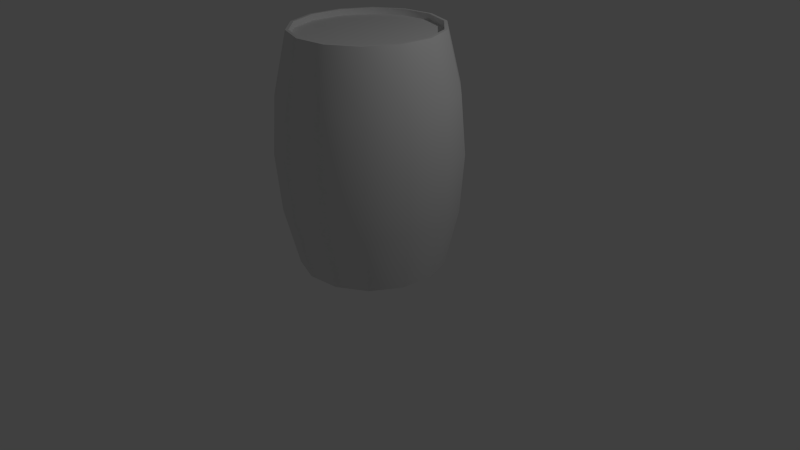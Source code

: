 # Source: wood_barrel_0.blend  (saved by Blender 2.74.0; exported with 4.5.12 LTS)
import bpy
from mathutils import Matrix  # noqa: F401  (used for matrix-valued properties, if any)

bpy.ops.wm.read_factory_settings(use_empty=True)
scene = bpy.context.scene
scene.name = 'Scene'

# ---- collections
col_collection_1 = bpy.data.collections.new('Collection 1'); scene.collection.children.link(col_collection_1)

# ---- materials (node trees are filled in below, after node groups)
mat_material_001 = bpy.data.materials.new('Material.001')
mat_material_001.alpha_threshold = 0.0
mat_material_001.use_transparent_shadow = False
mat_material_001.roughness = 0.5

# ---- material node trees

# ---- world
world_world = bpy.data.worlds.new('World'); scene.world = world_world
world_world.color = (0.05088, 0.05088, 0.05088)
world_world.use_sun_shadow = False
world_world.sun_shadow_jitter_overblur = 0.0
world_world.cycles.sampling_method = 'MANUAL'
world_world.cycles.sample_map_resolution = 256

# ---- cameras
cam_camera = bpy.data.cameras.new('Camera')
cam_camera.clip_end = 100.0
cam_camera.lens = 35.0
cam_camera.sensor_width = 32.0
cam_camera.sensor_height = 18.0
cam_camera.ortho_scale = 7.314
cam_camera.dof.focus_distance = 0.0
cam_camera.dof.aperture_fstop = 128.0

# ---- lights
light_lamp = bpy.data.lights.new('Lamp', 'POINT')
light_lamp.transmission_factor = 0.0
light_lamp.cutoff_distance = 30.0
light_lamp.energy = 100.0
light_lamp.shadow_buffer_clip_start = 1.001
light_lamp.shadow_soft_size = 0.1
light_lamp.shadow_maximum_resolution = 0.006
light_lamp.use_absolute_resolution = True
light_lamp.cycles.use_multiple_importance_sampling = False

# ---- meshes
me_wood_barrel_big = bpy.data.meshes.new('wood_barrel_big')
me_wood_barrel_big.from_pydata([(0.1056, 0.07536, -0.8887), (-0.1056, 0.07536, 0.8887), (-0.4807, 0.07536, 0.7549), (-0.2904, 0.07536, -0.8465), (0.3029, 0.0009848, 0.8827), (0.3586, 0.7391, 1.045), (-0.1304, 0.7391, 1.097), (-0.1101, 0.0009848, 0.9267), (0.6559, 0.0009848, 0.6639), (0.7765, 0.7391, 0.786), (0.8789, 0.0009848, 0.3136), (1.041, 0.7391, 0.3712), (0.928, 0.0009848, -0.09883), (1.099, 0.7391, -0.117), (0.7932, 0.0009848, -0.4917), (0.939, 0.7391, -0.5821), (0.5013, 0.0009848, -0.7871), (0.5935, 0.7391, -0.9319), (0.1101, 0.0009848, -0.9267), (0.1304, 0.7391, -1.097), (-0.3029, 0.0009848, -0.8827), (-0.3586, 0.7391, -1.045), (-0.6559, 0.0009848, -0.6639), (-0.7765, 0.7391, -0.786), (-0.879, 0.0009848, -0.3135), (-1.041, 0.7391, -0.3712), (-0.928, 0.0009848, 0.09887), (-1.099, 0.7391, 0.117), (-0.7932, 0.0009848, 0.4917), (-0.9391, 0.7391, 0.5821), (-0.5013, 0.0009848, 0.7872), (-0.5935, 0.7391, 0.9319), (0.3771, 1.477, 1.099), (-0.1371, 1.477, 1.154), (0.8167, 1.477, 0.8267), (1.094, 1.477, 0.3905), (1.155, 1.477, -0.1231), (0.9877, 1.477, -0.6122), (0.6242, 1.477, -0.9801), (0.1371, 1.477, -1.154), (-0.3771, 1.477, -1.099), (-0.8167, 1.477, -0.8267), (-1.094, 1.477, -0.3904), (-1.156, 1.477, 0.1231), (-0.9877, 1.477, 0.6123), (-0.6242, 1.477, 0.9802), (0.3586, 2.215, 1.045), (-0.1304, 2.215, 1.097), (0.7765, 2.215, 0.786), (1.041, 2.215, 0.3712), (1.099, 2.215, -0.117), (0.939, 2.215, -0.5821), (0.5935, 2.215, -0.9319), (0.1304, 2.215, -1.097), (-0.3586, 2.215, -1.045), (-0.7765, 2.215, -0.786), (-1.041, 2.215, -0.3712), (-1.099, 2.215, 0.117), (-0.9391, 2.215, 0.5821), (-0.5935, 2.215, 0.9319), (0.3029, 2.953, 0.8827), (-0.1101, 2.953, 0.9267), (0.6559, 2.953, 0.6639), (0.8789, 2.953, 0.3136), (0.928, 2.953, -0.09883), (0.7932, 2.953, -0.4917), (0.5013, 2.953, -0.7871), (0.1101, 2.953, -0.9267), (-0.3029, 2.953, -0.8827), (-0.6559, 2.953, -0.6639), (-0.879, 2.953, -0.3135), (-0.928, 2.953, 0.09887), (-0.7932, 2.953, 0.4917), (-0.5013, 2.953, 0.7872), (-0.629, 2.875, -0.6366), (-0.7606, 2.875, 0.4715), (-0.4807, 2.875, 0.7549), (-0.2904, 2.875, -0.8465), (0.8429, 0.07536, 0.3007), (0.6289, 0.07536, 0.6367), (0.7606, 0.07536, -0.4715), (0.8899, 0.07536, -0.09478), (0.8899, 2.875, -0.09478), (0.7606, 2.875, -0.4715), (0.6289, 2.875, 0.6367), (0.8429, 2.875, 0.3007), (0.2904, 0.07536, 0.8465), (0.4807, 0.07536, -0.7548), (0.4807, 2.875, -0.7548), (0.2904, 2.875, 0.8465), (0.1056, 2.875, -0.8887), (-0.1056, 2.875, 0.8887), (-0.629, 0.07536, -0.6366), (-0.7606, 0.07536, 0.4715), (-0.8899, 2.875, 0.09481), (-0.8429, 2.875, -0.3007), (-0.8429, 0.07536, -0.3007), (-0.8899, 0.07536, 0.09481), (-0.1056, 0.0009848, 0.8887), (0.2904, 0.0009848, 0.8465), (-0.4807, 0.0009848, 0.7549), (-0.7606, 0.0009848, 0.4715), (-0.8899, 0.0009848, 0.09481), (-0.8429, 0.0009848, -0.3007), (-0.629, 0.0009848, -0.6366), (-0.2904, 0.0009848, -0.8465), (0.1056, 0.0009848, -0.8887), (0.4807, 0.0009848, -0.7548), (0.7606, 0.0009848, -0.4715), (0.8899, 0.0009848, -0.09478), (0.8429, 0.0009848, 0.3007), (0.6289, 0.0009848, 0.6367), (0.2904, 2.953, 0.8465), (-0.1056, 2.953, 0.8887), (0.6289, 2.953, 0.6367), (0.8429, 2.953, 0.3007), (0.8899, 2.953, -0.09478), (0.7606, 2.953, -0.4715), (0.4807, 2.953, -0.7548), (0.1056, 2.953, -0.8887), (-0.2904, 2.953, -0.8465), (-0.629, 2.953, -0.6366), (-0.8429, 2.953, -0.3007), (-0.8899, 2.953, 0.09481), (-0.7606, 2.953, 0.4715), (-0.4807, 2.953, 0.7549)], [], [(0, 1, 2, 3), (4, 5, 6, 7), (8, 9, 5, 4), (10, 11, 9, 8), (12, 13, 11, 10), (14, 15, 13, 12), (16, 17, 15, 14), (18, 19, 17, 16), (20, 21, 19, 18), (22, 23, 21, 20), (24, 25, 23, 22), (26, 27, 25, 24), (28, 29, 27, 26), (30, 31, 29, 28), (7, 6, 31, 30), (5, 32, 33, 6), (9, 34, 32, 5), (11, 35, 34, 9), (13, 36, 35, 11), (15, 37, 36, 13), (17, 38, 37, 15), (19, 39, 38, 17), (21, 40, 39, 19), (23, 41, 40, 21), (25, 42, 41, 23), (27, 43, 42, 25), (29, 44, 43, 27), (31, 45, 44, 29), (6, 33, 45, 31), (32, 46, 47, 33), (34, 48, 46, 32), (35, 49, 48, 34), (36, 50, 49, 35), (37, 51, 50, 36), (38, 52, 51, 37), (39, 53, 52, 38), (40, 54, 53, 39), (41, 55, 54, 40), (42, 56, 55, 41), (43, 57, 56, 42), (44, 58, 57, 43), (45, 59, 58, 44), (33, 47, 59, 45), (46, 60, 61, 47), (48, 62, 60, 46), (49, 63, 62, 48), (50, 64, 63, 49), (51, 65, 64, 50), (52, 66, 65, 51), (53, 67, 66, 52), (54, 68, 67, 53), (55, 69, 68, 54), (56, 70, 69, 55), (57, 71, 70, 56), (58, 72, 71, 57), (59, 73, 72, 58), (47, 61, 73, 59), (74, 75, 76, 77), (78, 79, 80, 81), (82, 83, 84, 85), (79, 86, 87, 80), (83, 88, 89, 84), (86, 1, 0, 87), (88, 90, 91, 89), (92, 3, 2, 93), (90, 77, 76, 91), (94, 75, 74, 95), (96, 92, 93, 97), (7, 98, 99, 4), (30, 100, 98, 7), (28, 101, 100, 30), (26, 102, 101, 28), (24, 103, 102, 26), (22, 104, 103, 24), (20, 105, 104, 22), (18, 106, 105, 20), (16, 107, 106, 18), (14, 108, 107, 16), (12, 109, 108, 14), (10, 110, 109, 12), (8, 111, 110, 10), (4, 99, 111, 8), (60, 112, 113, 61), (62, 114, 112, 60), (63, 115, 114, 62), (64, 116, 115, 63), (65, 117, 116, 64), (66, 118, 117, 65), (67, 119, 118, 66), (68, 120, 119, 67), (69, 121, 120, 68), (70, 122, 121, 69), (71, 123, 122, 70), (72, 124, 123, 71), (73, 125, 124, 72), (61, 113, 125, 73), (98, 1, 86, 99), (100, 2, 1, 98), (101, 93, 2, 100), (102, 97, 93, 101), (103, 96, 97, 102), (104, 92, 96, 103), (105, 3, 92, 104), (106, 0, 3, 105), (107, 87, 0, 106), (108, 80, 87, 107), (109, 81, 80, 108), (110, 78, 81, 109), (111, 79, 78, 110), (99, 86, 79, 111), (112, 89, 91, 113), (114, 84, 89, 112), (115, 85, 84, 114), (116, 82, 85, 115), (117, 83, 82, 116), (118, 88, 83, 117), (119, 90, 88, 118), (120, 77, 90, 119), (121, 74, 77, 120), (122, 95, 74, 121), (123, 94, 95, 122), (124, 75, 94, 123), (125, 76, 75, 124), (113, 91, 76, 125)])
me_wood_barrel_big.polygons.foreach_set('use_smooth', [True] * 124)
_k = set([(0, 3), (0, 87), (1, 2), (1, 86), (2, 93), (3, 92), (4, 7), (4, 8), (7, 30), (8, 10), (10, 12), (12, 14), (14, 16), (16, 18), (18, 20), (20, 22), (22, 24), (24, 26), (26, 28), (28, 30), (60, 61), (60, 62), (61, 73), (62, 63), (63, 64), (64, 65), (65, 66), (66, 67), (67, 68), (68, 69), (69, 70), (70, 71), (71, 72), (72, 73), (74, 77), (74, 95), (75, 76), (75, 94), (76, 91), (77, 90), (78, 79), (78, 81), (79, 86), (80, 81), (80, 87), (82, 83), (82, 85), (83, 88), (84, 85), (84, 89), (88, 90), (89, 91), (92, 96), (93, 97), (94, 95), (96, 97), (98, 99), (98, 100), (99, 111), (100, 101), (101, 102), (102, 103), (103, 104), (104, 105), (105, 106), (106, 107), (107, 108), (108, 109), (109, 110), (110, 111), (112, 113), (112, 114), (113, 125), (114, 115), (115, 116), (116, 117), (117, 118), (118, 119), (119, 120), (120, 121), (121, 122), (122, 123), (123, 124), (124, 125)])
me_wood_barrel_big.attributes.new('sharp_edge', 'BOOLEAN', 'EDGE').data.foreach_set('value', [ (min(e.vertices), max(e.vertices)) in _k for e in me_wood_barrel_big.edges])
_uv = me_wood_barrel_big.uv_layers.new(name='UVMap')
_uv.uv.foreach_set('vector', [0.9693, 0.7495, 0.5124, 0.7495, 0.535, 0.8487, 0.9467, 0.8487, 0.9967, 0.0018, 0.9967, 0.1297, 0.9242, 0.1297, 0.9242, 0.0018, 0.0751, 0.0018, 0.0751, 0.1297, 0.0038, 0.1297, 0.0038, 0.0018, 0.1449, 0.0018, 0.1449, 0.1297, 0.0751, 0.1297, 0.0751, 0.0018, 0.2141, 0.0018, 0.2141, 0.1297, 0.1449, 0.1297, 0.1449, 0.0018, 0.2839, 0.0018, 0.2839, 0.1297, 0.2141, 0.1297, 0.2141, 0.0018, 0.3552, 0.0018, 0.3552, 0.1297, 0.2839, 0.1297, 0.2839, 0.0018, 0.4277, 0.0018, 0.4277, 0.1297, 0.3552, 0.1297, 0.3552, 0.0018, 0.5002, 0.0018, 0.5002, 0.1297, 0.4277, 0.1297, 0.4277, 0.0018, 0.5715, 0.0018, 0.5715, 0.1297, 0.5002, 0.1297, 0.5002, 0.0018, 0.6414, 0.0018, 0.6414, 0.1297, 0.5715, 0.1297, 0.5715, 0.0018, 0.7106, 0.0018, 0.7106, 0.1297, 0.6414, 0.1297, 0.6414, 0.0018, 0.7804, 0.0018, 0.7804, 0.1297, 0.7106, 0.1297, 0.7106, 0.0018, 0.8517, 0.0018, 0.8517, 0.1297, 0.7804, 0.1297, 0.7804, 0.0018, 0.9242, 0.0018, 0.9242, 0.1297, 0.8517, 0.1297, 0.8517, 0.0018, 0.9967, 0.1297, 0.9967, 0.2577, 0.9242, 0.2577, 0.9242, 0.1297, 0.0751, 0.1297, 0.0751, 0.2577, 0.0038, 0.2577, 0.0038, 0.1297, 0.1449, 0.1297, 0.1449, 0.2577, 0.0751, 0.2577, 0.0751, 0.1297, 0.2141, 0.1297, 0.2141, 0.2577, 0.1449, 0.2577, 0.1449, 0.1297, 0.2839, 0.1297, 0.2839, 0.2577, 0.2141, 0.2577, 0.2141, 0.1297, 0.3552, 0.1297, 0.3552, 0.2577, 0.2839, 0.2577, 0.2839, 0.1297, 0.4277, 0.1297, 0.4277, 0.2577, 0.3552, 0.2577, 0.3552, 0.1297, 0.5002, 0.1297, 0.5002, 0.2577, 0.4277, 0.2577, 0.4277, 0.1297, 0.5715, 0.1297, 0.5715, 0.2577, 0.5002, 0.2577, 0.5002, 0.1297, 0.6414, 0.1297, 0.6414, 0.2577, 0.5715, 0.2577, 0.5715, 0.1297, 0.7106, 0.1297, 0.7106, 0.2577, 0.6414, 0.2577, 0.6414, 0.1297, 0.7804, 0.1297, 0.7804, 0.2577, 0.7106, 0.2577, 0.7106, 0.1297, 0.8517, 0.1297, 0.8517, 0.2577, 0.7804, 0.2577, 0.7804, 0.1297, 0.9242, 0.1297, 0.9242, 0.2577, 0.8517, 0.2577, 0.8517, 0.1297, 0.9967, 0.2577, 0.9967, 0.3857, 0.9242, 0.3857, 0.9242, 0.2577, 0.0751, 0.2577, 0.0751, 0.3857, 0.0038, 0.3857, 0.0038, 0.2577, 0.1449, 0.2577, 0.1449, 0.3857, 0.0751, 0.3857, 0.0751, 0.2577, 0.2141, 0.2577, 0.2141, 0.3857, 0.1449, 0.3857, 0.1449, 0.2577, 0.2839, 0.2577, 0.2839, 0.3857, 0.2141, 0.3857, 0.2141, 0.2577, 0.3552, 0.2577, 0.3552, 0.3857, 0.2839, 0.3857, 0.2839, 0.2577, 0.4277, 0.2577, 0.4277, 0.3857, 0.3552, 0.3857, 0.3552, 0.2577, 0.5002, 0.2577, 0.5002, 0.3857, 0.4277, 0.3857, 0.4277, 0.2577, 0.5715, 0.2577, 0.5715, 0.3857, 0.5002, 0.3857, 0.5002, 0.2577, 0.6414, 0.2577, 0.6414, 0.3857, 0.5715, 0.3857, 0.5715, 0.2577, 0.7106, 0.2577, 0.7106, 0.3857, 0.6414, 0.3857, 0.6414, 0.2577, 0.7804, 0.2577, 0.7804, 0.3857, 0.7106, 0.3857, 0.7106, 0.2577, 0.8517, 0.2577, 0.8517, 0.3857, 0.7804, 0.3857, 0.7804, 0.2577, 0.9242, 0.2577, 0.9242, 0.3857, 0.8517, 0.3857, 0.8517, 0.2577, 0.9967, 0.3857, 0.9967, 0.5136, 0.9242, 0.5136, 0.9242, 0.3857, 0.0751, 0.3857, 0.0751, 0.5136, 0.0038, 0.5136, 0.0038, 0.3857, 0.1449, 0.3857, 0.1449, 0.5136, 0.0751, 0.5136, 0.0751, 0.3857, 0.2141, 0.3857, 0.2141, 0.5136, 0.1449, 0.5136, 0.1449, 0.3857, 0.2839, 0.3857, 0.2839, 0.5136, 0.2141, 0.5136, 0.2141, 0.3857, 0.3552, 0.3857, 0.3552, 0.5136, 0.2839, 0.5136, 0.2839, 0.3857, 0.4277, 0.3857, 0.4277, 0.5136, 0.3552, 0.5136, 0.3552, 0.3857, 0.5002, 0.3857, 0.5002, 0.5136, 0.4277, 0.5136, 0.4277, 0.3857, 0.5715, 0.3857, 0.5715, 0.5136, 0.5002, 0.5136, 0.5002, 0.3857, 0.6414, 0.3857, 0.6414, 0.5136, 0.5715, 0.5136, 0.5715, 0.3857, 0.7106, 0.3857, 0.7106, 0.5136, 0.6414, 0.5136, 0.6414, 0.3857, 0.7804, 0.3857, 0.7804, 0.5136, 0.7106, 0.5136, 0.7106, 0.3857, 0.8517, 0.3857, 0.8517, 0.5136, 0.7804, 0.5136, 0.7804, 0.3857, 0.9242, 0.3857, 0.9242, 0.5136, 0.8517, 0.5136, 0.8517, 0.3857, 0.3874, 0.9282, 0.1025, 0.9282, 0.0391, 0.8487, 0.4508, 0.8487, 0.69, 0.5268, 0.5984, 0.5709, 0.8833, 0.5709, 0.7917, 0.5268, 0.2958, 0.5268, 0.3874, 0.5709, 0.1025, 0.5709, 0.1941, 0.5268, 0.5984, 0.5709, 0.535, 0.6504, 0.9467, 0.6504, 0.8833, 0.5709, 0.3874, 0.5709, 0.4508, 0.6504, 0.0391, 0.6504, 0.1025, 0.5709, 0.535, 0.6504, 0.5124, 0.7495, 0.9693, 0.7495, 0.9467, 0.6504, 0.4508, 0.6504, 0.4734, 0.7495, 0.0165, 0.7495, 0.0391, 0.6504, 0.8833, 0.9282, 0.9467, 0.8487, 0.535, 0.8487, 0.5984, 0.9282, 0.4734, 0.7495, 0.4508, 0.8487, 0.0391, 0.8487, 0.0165, 0.7495, 0.1941, 0.9723, 0.1025, 0.9282, 0.3874, 0.9282, 0.2958, 0.9723, 0.7917, 0.9723, 0.8833, 0.9282, 0.5984, 0.9282, 0.69, 0.9723, 0.9242, 0.0018, 0.9242, 0.0131, 0.9967, 0.0131, 0.9967, 0.0018, 0.8517, 0.0018, 0.8517, 0.0131, 0.9242, 0.0131, 0.9242, 0.0018, 0.7804, 0.0018, 0.7804, 0.0131, 0.8517, 0.0131, 0.8517, 0.0018, 0.7106, 0.0018, 0.7106, 0.0131, 0.7804, 0.0131, 0.7804, 0.0018, 0.6414, 0.0018, 0.6414, 0.0131, 0.7106, 0.0131, 0.7106, 0.0018, 0.5715, 0.0018, 0.5715, 0.0131, 0.6414, 0.0131, 0.6414, 0.0018, 0.5002, 0.0018, 0.5002, 0.0131, 0.5715, 0.0131, 0.5715, 0.0018, 0.4277, 0.0018, 0.4277, 0.0131, 0.5002, 0.0131, 0.5002, 0.0018, 0.3552, 0.0018, 0.3552, 0.0131, 0.4277, 0.0131, 0.4277, 0.0018, 0.2839, 0.0018, 0.2839, 0.0131, 0.3552, 0.0131, 0.3552, 0.0018, 0.2141, 0.0018, 0.2141, 0.0131, 0.2839, 0.0131, 0.2839, 0.0018, 0.1449, 0.0018, 0.1449, 0.0131, 0.2141, 0.0131, 0.2141, 0.0018, 0.0751, 0.0018, 0.0751, 0.0131, 0.1449, 0.0131, 0.1449, 0.0018, 0.0038, 0.0018, 0.0038, 0.0131, 0.0751, 0.0131, 0.0751, 0.0018, 0.9967, 0.5136, 0.9967, 0.5023, 0.9242, 0.5023, 0.9242, 0.5136, 0.0751, 0.5136, 0.0751, 0.5023, 0.0038, 0.5023, 0.0038, 0.5136, 0.1449, 0.5136, 0.1449, 0.5023, 0.0751, 0.5023, 0.0751, 0.5136, 0.2141, 0.5136, 0.2141, 0.5023, 0.1449, 0.5023, 0.1449, 0.5136, 0.2839, 0.5136, 0.2839, 0.5023, 0.2141, 0.5023, 0.2141, 0.5136, 0.3552, 0.5136, 0.3552, 0.5023, 0.2839, 0.5023, 0.2839, 0.5136, 0.4277, 0.5136, 0.4277, 0.5023, 0.3552, 0.5023, 0.3552, 0.5136, 0.5002, 0.5136, 0.5002, 0.5023, 0.4277, 0.5023, 0.4277, 0.5136, 0.5715, 0.5136, 0.5715, 0.5023, 0.5002, 0.5023, 0.5002, 0.5136, 0.6414, 0.5136, 0.6414, 0.5023, 0.5715, 0.5023, 0.5715, 0.5136, 0.7106, 0.5136, 0.7106, 0.5023, 0.6414, 0.5023, 0.6414, 0.5136, 0.7804, 0.5136, 0.7804, 0.5023, 0.7106, 0.5023, 0.7106, 0.5136, 0.8517, 0.5136, 0.8517, 0.5023, 0.7804, 0.5023, 0.7804, 0.5136, 0.9242, 0.5136, 0.9242, 0.5023, 0.8517, 0.5023, 0.8517, 0.5136, 0.9242, 0.0131, 0.9242, 0.026, 0.9967, 0.026, 0.9967, 0.0131, 0.8517, 0.0131, 0.8517, 0.026, 0.9242, 0.026, 0.9242, 0.0131, 0.7804, 0.0131, 0.7804, 0.026, 0.8517, 0.026, 0.8517, 0.0131, 0.7106, 0.0131, 0.7106, 0.026, 0.7804, 0.026, 0.7804, 0.0131, 0.6414, 0.0131, 0.6414, 0.026, 0.7106, 0.026, 0.7106, 0.0131, 0.5715, 0.0131, 0.5715, 0.026, 0.6414, 0.026, 0.6414, 0.0131, 0.5002, 0.0131, 0.5002, 0.026, 0.5715, 0.026, 0.5715, 0.0131, 0.4277, 0.0131, 0.4277, 0.026, 0.5002, 0.026, 0.5002, 0.0131, 0.3552, 0.0131, 0.3552, 0.026, 0.4277, 0.026, 0.4277, 0.0131, 0.2839, 0.0131, 0.2839, 0.026, 0.3552, 0.026, 0.3552, 0.0131, 0.2141, 0.0131, 0.2141, 0.026, 0.2839, 0.026, 0.2839, 0.0131, 0.1449, 0.0131, 0.1449, 0.026, 0.2141, 0.026, 0.2141, 0.0131, 0.0751, 0.0131, 0.0751, 0.026, 0.1449, 0.026, 0.1449, 0.0131, 0.0038, 0.0131, 0.0038, 0.026, 0.0751, 0.026, 0.0751, 0.0131, 0.9967, 0.5023, 0.9967, 0.4888, 0.9242, 0.4888, 0.9242, 0.5023, 0.0751, 0.5023, 0.0751, 0.4888, 0.0038, 0.4888, 0.0038, 0.5023, 0.1449, 0.5023, 0.1449, 0.4888, 0.0751, 0.4888, 0.0751, 0.5023, 0.2141, 0.5023, 0.2141, 0.4888, 0.1449, 0.4888, 0.1449, 0.5023, 0.2839, 0.5023, 0.2839, 0.4888, 0.2141, 0.4888, 0.2141, 0.5023, 0.3552, 0.5023, 0.3552, 0.4888, 0.2839, 0.4888, 0.2839, 0.5023, 0.4277, 0.5023, 0.4277, 0.4888, 0.3552, 0.4888, 0.3552, 0.5023, 0.5002, 0.5023, 0.5002, 0.4888, 0.4277, 0.4888, 0.4277, 0.5023, 0.5715, 0.5023, 0.5715, 0.4888, 0.5002, 0.4888, 0.5002, 0.5023, 0.6414, 0.5023, 0.6414, 0.4888, 0.5715, 0.4888, 0.5715, 0.5023, 0.7106, 0.5023, 0.7106, 0.4888, 0.6414, 0.4888, 0.6414, 0.5023, 0.7804, 0.5023, 0.7804, 0.4888, 0.7106, 0.4888, 0.7106, 0.5023, 0.8517, 0.5023, 0.8517, 0.4888, 0.7804, 0.4888, 0.7804, 0.5023, 0.9242, 0.5023, 0.9242, 0.4888, 0.8517, 0.4888, 0.8517, 0.5023])
me_wood_barrel_big.materials.append(mat_material_001)
me_wood_barrel_big.use_remesh_preserve_volume = False
me_wood_barrel_big.use_remesh_preserve_attributes = False
me_wood_barrel_big.use_mirror_vertex_groups = False
me_wood_barrel_big.update()
me_wood_barrel_big.normals_split_custom_set([tuple(v) for v in zip(*[iter([0.0, -1.0, 7.049e-10, 0.0, -1.0, 7.049e-10, 0.0, -1.0, -5.216e-10, 0.0, -1.0, -5.216e-10, 0.2453, -0.2259, 0.9428, 0.32, -0.1524, 0.9351, -0.1174, -0.1524, 0.9813, -0.188, -0.2259, 0.9558, 0.6301, -0.2259, 0.7429, 0.694, -0.1524, 0.7037, 0.32, -0.1524, 0.9351, 0.2453, -0.2259, 0.9428, 0.89, -0.2259, 0.396, 0.9306, -0.1524, 0.3329, 0.694, -0.1524, 0.7037, 0.6301, -0.2259, 0.7429, 0.9737, -0.2259, -0.02941, 0.9828, -0.1525, -0.1039, 0.9306, -0.1524, 0.3329, 0.89, -0.2259, 0.396, 0.8645, -0.2259, -0.449, 0.8405, -0.1524, -0.52, 0.9828, -0.1525, -0.1039, 0.9737, -0.2259, -0.02941, 0.5841, -0.2259, -0.7796, 0.5316, -0.1524, -0.8332, 0.8405, -0.1524, -0.52, 0.8645, -0.2259, -0.449, 0.188, -0.2259, -0.9558, 0.1175, -0.1524, -0.9813, 0.5316, -0.1524, -0.8332, 0.5841, -0.2259, -0.7796, -0.2453, -0.2259, -0.9428, -0.32, -0.1524, -0.9351, 0.1175, -0.1524, -0.9813, 0.188, -0.2259, -0.9558, -0.6301, -0.2259, -0.7429, -0.694, -0.1524, -0.7037, -0.32, -0.1524, -0.9351, -0.2453, -0.2259, -0.9428, -0.89, -0.2259, -0.396, -0.9306, -0.1523, -0.3329, -0.694, -0.1524, -0.7037, -0.6301, -0.2259, -0.7429, -0.9737, -0.2259, 0.02941, -0.9828, -0.1525, 0.1039, -0.9306, -0.1523, -0.3329, -0.89, -0.2259, -0.396, -0.8645, -0.2259, 0.449, -0.8405, -0.1524, 0.52, -0.9828, -0.1525, 0.1039, -0.9737, -0.2259, 0.02941, -0.5841, -0.2259, 0.7796, -0.5316, -0.1524, 0.8332, -0.8405, -0.1524, 0.52, -0.8645, -0.2259, 0.449, -0.188, -0.2259, 0.9558, -0.1174, -0.1524, 0.9813, -0.5316, -0.1524, 0.8332, -0.5841, -0.2259, 0.7796, 0.32, -0.1524, 0.9351, 0.3245, -9.866e-09, 0.9459, -0.118, 1.85e-08, 0.993, -0.1174, -0.1524, 0.9813, 0.694, -0.1524, 0.7037, 0.7028, 1.554e-07, 0.7114, 0.3245, -9.866e-09, 0.9459, 0.32, -0.1524, 0.9351, 0.9306, -0.1524, 0.3329, 0.9419, 2.466e-09, 0.336, 0.7028, 1.554e-07, 0.7114, 0.694, -0.1524, 0.7037, 0.9828, -0.1525, -0.1039, 0.9944, 1.85e-08, -0.1059, 0.9419, 2.466e-09, 0.336, 0.9306, -0.1524, 0.3329, 0.8405, -0.1524, -0.52, 0.8499, -8.879e-08, -0.5269, 0.9944, 1.85e-08, -0.1059, 0.9828, -0.1525, -0.1039, 0.5316, -0.1524, -0.8332, 0.5372, -4.267e-07, -0.8435, 0.8499, -8.879e-08, -0.5269, 0.8405, -0.1524, -0.52, 0.1175, -0.1524, -0.9813, 0.118, -3.379e-07, -0.993, 0.5372, -4.267e-07, -0.8435, 0.5316, -0.1524, -0.8332, -0.32, -0.1524, -0.9351, -0.3245, 1.468e-07, -0.9459, 0.118, -3.379e-07, -0.993, 0.1175, -0.1524, -0.9813, -0.694, -0.1524, -0.7037, -0.7028, 1.196e-07, -0.7114, -0.3245, 1.468e-07, -0.9459, -0.32, -0.1524, -0.9351, -0.9306, -0.1523, -0.3329, -0.9419, 1.468e-07, -0.336, -0.7028, 1.196e-07, -0.7114, -0.694, -0.1524, -0.7037, -0.9828, -0.1525, 0.1039, -0.9944, -3.7e-09, 0.1059, -0.9419, 1.468e-07, -0.336, -0.9306, -0.1523, -0.3329, -0.8405, -0.1524, 0.52, -0.8499, 1.801e-07, 0.5269, -0.9944, -3.7e-09, 0.1059, -0.9828, -0.1525, 0.1039, -0.5316, -0.1524, 0.8332, -0.5372, 7.399e-09, 0.8435, -0.8499, 1.801e-07, 0.5269, -0.8405, -0.1524, 0.52, -0.1174, -0.1524, 0.9813, -0.118, 1.85e-08, 0.993, -0.5372, 7.399e-09, 0.8435, -0.5316, -0.1524, 0.8332, 0.3245, -9.866e-09, 0.9459, 0.3215, 0.1524, 0.9346, -0.1158, 0.1523, 0.9815, -0.118, 1.85e-08, 0.993, 0.7028, 1.554e-07, 0.7114, 0.6952, 0.1524, 0.7025, 0.3215, 0.1524, 0.9346, 0.3245, -9.866e-09, 0.9459, 0.9419, 2.466e-09, 0.336, 0.9311, 0.1524, 0.3313, 0.6952, 0.1524, 0.7025, 0.7028, 1.554e-07, 0.7114, 0.9944, 1.85e-08, -0.1059, 0.9827, 0.1524, -0.1055, 0.9311, 0.1524, 0.3313, 0.9419, 2.466e-09, 0.336, 0.8499, -8.879e-08, -0.5269, 0.8396, 0.1524, -0.5214, 0.9827, 0.1524, -0.1055, 0.9944, 1.85e-08, -0.1059, 0.5372, -4.267e-07, -0.8435, 0.5302, 0.1524, -0.8341, 0.8396, 0.1524, -0.5214, 0.8499, -8.879e-08, -0.5269, 0.118, -3.379e-07, -0.993, 0.1158, 0.1524, -0.9815, 0.5302, 0.1524, -0.8341, 0.5372, -4.267e-07, -0.8435, -0.3245, 1.468e-07, -0.9459, -0.3215, 0.1524, -0.9346, 0.1158, 0.1524, -0.9815, 0.118, -3.379e-07, -0.993, -0.7028, 1.196e-07, -0.7114, -0.6952, 0.1524, -0.7025, -0.3215, 0.1524, -0.9346, -0.3245, 1.468e-07, -0.9459, -0.9419, 1.468e-07, -0.336, -0.9311, 0.1524, -0.3313, -0.6952, 0.1524, -0.7025, -0.7028, 1.196e-07, -0.7114, -0.9944, -3.7e-09, 0.1059, -0.9827, 0.1524, 0.1055, -0.9311, 0.1524, -0.3313, -0.9419, 1.468e-07, -0.336, -0.8499, 1.801e-07, 0.5269, -0.8396, 0.1524, 0.5214, -0.9827, 0.1524, 0.1055, -0.9944, -3.7e-09, 0.1059, -0.5372, 7.399e-09, 0.8435, -0.5302, 0.1524, 0.8341, -0.8396, 0.1524, 0.5214, -0.8499, 1.801e-07, 0.5269, -0.118, 1.85e-08, 0.993, -0.1158, 0.1523, 0.9815, -0.5302, 0.1524, 0.8341, -0.5372, 7.399e-09, 0.8435, 0.3215, 0.1524, 0.9346, 0.3851, 0.2259, 0.8948, -0.04118, 0.2259, 0.9733, -0.1158, 0.1523, 0.9815, 0.6952, 0.1524, 0.7025, 0.7352, 0.2259, 0.6391, 0.3851, 0.2259, 0.8948, 0.3215, 0.1524, 0.9346, 0.9311, 0.1524, 0.3313, 0.9397, 0.2259, 0.2568, 0.7352, 0.2259, 0.6391, 0.6952, 0.1524, 0.7025, 0.9827, 0.1524, -0.1055, 0.9581, 0.2259, -0.1764, 0.9397, 0.2259, 0.2568, 0.9311, 0.1524, 0.3313, 0.8396, 0.1524, -0.5214, 0.7867, 0.2259, -0.5746, 0.9581, 0.2259, -0.1764, 0.9827, 0.1524, -0.1055, 0.5302, 0.1524, -0.8341, 0.4594, 0.2259, -0.859, 0.7867, 0.2259, -0.5746, 0.8396, 0.1524, -0.5214, 0.1158, 0.1524, -0.9815, 0.04118, 0.2259, -0.9733, 0.4594, 0.2259, -0.859, 0.5302, 0.1524, -0.8341, -0.3215, 0.1524, -0.9346, -0.3851, 0.2259, -0.8948, 0.04118, 0.2259, -0.9733, 0.1158, 0.1524, -0.9815, -0.6952, 0.1524, -0.7025, -0.7352, 0.2259, -0.6391, -0.3851, 0.2259, -0.8948, -0.3215, 0.1524, -0.9346, -0.9311, 0.1524, -0.3313, -0.9397, 0.2259, -0.2568, -0.7352, 0.2259, -0.6391, -0.6952, 0.1524, -0.7025, -0.9827, 0.1524, 0.1055, -0.9581, 0.2259, 0.1764, -0.9397, 0.2259, -0.2568, -0.9311, 0.1524, -0.3313, -0.8396, 0.1524, 0.5214, -0.7867, 0.2259, 0.5746, -0.9581, 0.2259, 0.1764, -0.9827, 0.1524, 0.1055, -0.5302, 0.1524, 0.8341, -0.4594, 0.2259, 0.859, -0.7867, 0.2259, 0.5746, -0.8396, 0.1524, 0.5214, -0.1158, 0.1523, 0.9815, -0.04118, 0.2259, 0.9733, -0.4594, 0.2259, 0.859, -0.5302, 0.1524, 0.8341, 0.0, 1.0, -1.169e-07, 0.0, 1.0, -1.169e-07, 0.0, 1.0, 7.354e-08, 0.0, 1.0, 7.354e-08, 0.0, -1.0, 0.0, 0.0, -1.0, -3.654e-09, 0.0, -1.0, -3.654e-09, 0.0, -1.0, 0.0, 0.0, 1.0, 0.0, 0.0, 1.0, 1.169e-07, 0.0, 1.0, 1.169e-07, 0.0, 1.0, 0.0, 0.0, -1.0, -3.654e-09, 0.0, -1.0, -1.462e-09, 0.0, -1.0, -1.462e-09, 0.0, -1.0, -3.654e-09, 0.0, 1.0, 1.169e-07, 0.0, 1.0, 4.677e-08, 0.0, 1.0, 4.677e-08, 0.0, 1.0, 1.169e-07, 0.0, -1.0, -1.462e-09, 0.0, -1.0, 7.049e-10, 0.0, -1.0, 7.049e-10, 0.0, -1.0, -1.462e-09, 0.0, 1.0, 4.677e-08, 0.0, 1.0, 9.023e-08, 0.0, 1.0, 9.023e-08, 0.0, 1.0, 4.677e-08, 0.0, -1.0, -3.654e-09, 0.0, -1.0, -5.216e-10, 0.0, -1.0, -5.216e-10, 0.0, -1.0, -3.654e-09, 0.0, 1.0, 9.023e-08, 0.0, 1.0, 7.354e-08, 0.0, 1.0, 7.354e-08, 0.0, 1.0, 9.023e-08, 0.0, 1.0, 0.0, 0.0, 1.0, -1.169e-07, 0.0, 1.0, -1.169e-07, 0.0, 1.0, 0.0, 0.0, -1.0, 0.0, 0.0, -1.0, -3.654e-09, 0.0, -1.0, -3.654e-09, 0.0, -1.0, 0.0, 0.0, -1.0, 4.043e-10, 0.0, -1.0, 4.043e-10, 0.0, -1.0, 3.893e-10, 0.0, -1.0, 3.893e-10, 0.0, -1.0, -5.241e-10, 0.0, -1.0, -5.241e-10, 0.0, -1.0, 4.043e-10, 0.0, -1.0, 4.043e-10, 0.0, -1.0, -1.018e-09, 0.0, -1.0, -1.018e-09, 0.0, -1.0, -5.241e-10, 0.0, -1.0, -5.241e-10, 0.0, -1.0, -3.594e-10, 0.0, -1.0, -3.594e-10, 0.0, -1.0, -1.018e-09, 0.0, -1.0, -1.018e-09, 0.0, -1.0, 3.594e-10, 0.0, -1.0, 3.594e-10, 0.0, -1.0, -3.594e-10, 0.0, -1.0, -3.594e-10, 0.0, -1.0, 1.797e-10, 0.0, -1.0, 1.797e-10, 0.0, -1.0, 3.594e-10, 0.0, -1.0, 3.594e-10, 0.0, -1.0, 5.091e-10, 0.0, -1.0, 5.091e-10, 0.0, -1.0, 1.797e-10, 0.0, -1.0, 1.797e-10, 0.0, -1.0, 7.637e-10, 0.0, -1.0, 7.636e-10, 0.0, -1.0, 5.091e-10, 0.0, -1.0, 5.091e-10, 0.0, -1.0, -3.444e-10, 0.0, -1.0, -3.443e-10, 0.0, -1.0, 7.636e-10, 0.0, -1.0, 7.637e-10, 0.0, -1.0, -7.786e-10, 0.0, -1.0, -7.786e-10, 0.0, -1.0, -3.443e-10, 0.0, -1.0, -3.444e-10, 0.0, -1.0, 2.896e-14, 0.0, -1.0, -4.128e-15, 0.0, -1.0, -7.786e-10, 0.0, -1.0, -7.786e-10, 0.0, -1.0, -4.792e-10, 0.0, -1.0, -4.792e-10, 0.0, -1.0, -4.128e-15, 0.0, -1.0, 2.896e-14, 0.0, -1.0, -7.187e-10, 0.0, -1.0, -7.188e-10, 0.0, -1.0, -4.792e-10, 0.0, -1.0, -4.792e-10, 0.0, -1.0, 3.893e-10, 0.0, -1.0, 3.893e-10, 0.0, -1.0, -7.188e-10, 0.0, -1.0, -7.187e-10, 0.0, 1.0, -5.428e-06, 0.0, 1.0, -5.428e-06, 0.0, 1.0, -1.625e-06, 0.0, 1.0, -1.625e-06, 0.0, 1.0, -1.349e-06, 0.0, 1.0, -1.349e-06, 0.0, 1.0, -5.428e-06, 0.0, 1.0, -5.428e-06, 0.0, 1.0, 1.748e-11, 0.0, 1.0, -1.409e-12, 0.0, 1.0, -1.349e-06, 0.0, 1.0, -1.349e-06, 0.0, 1.0, -4.906e-07, 0.0, 1.0, -4.906e-07, 0.0, 1.0, -1.409e-12, 0.0, 1.0, 1.748e-11, 0.0, 1.0, 4.906e-07, 0.0, 1.0, 4.906e-07, 0.0, 1.0, -4.906e-07, 0.0, 1.0, -4.906e-07, 0.0, 1.0, 3.557e-06, 0.0, 1.0, 3.557e-06, 0.0, 1.0, 4.906e-07, 0.0, 1.0, 4.906e-07, 0.0, 1.0, 2.606e-06, 0.0, 1.0, 2.607e-06, 0.0, 1.0, 3.557e-06, 0.0, 1.0, 3.557e-06, 0.0, 1.0, 2.484e-06, 0.0, 1.0, 2.484e-06, 0.0, 1.0, 2.607e-06, 0.0, 1.0, 2.606e-06, 0.0, 1.0, 2.944e-06, 0.0, 1.0, 2.944e-06, 0.0, 1.0, 2.484e-06, 0.0, 1.0, 2.484e-06, 0.0, 1.0, 4.907e-07, 0.0, 1.0, 4.907e-07, 0.0, 1.0, 2.944e-06, 0.0, 1.0, 2.944e-06, 0.0, 1.0, -2.453e-07, 0.0, 1.0, -2.453e-07, 0.0, 1.0, 4.907e-07, 0.0, 1.0, 4.907e-07, 0.0, 1.0, 2.453e-07, 0.0, 1.0, 2.453e-07, 0.0, 1.0, -2.453e-07, 0.0, 1.0, -2.453e-07, 0.0, 1.0, 2.944e-06, 0.0, 1.0, 2.944e-06, 0.0, 1.0, 2.453e-07, 0.0, 1.0, 2.453e-07, 0.0, 1.0, -1.625e-06, 0.0, 1.0, -1.625e-06, 0.0, 1.0, 2.944e-06, 0.0, 1.0, 2.944e-06, 0.04232, 0.0, -0.9991, 0.193, 0.0, -0.9812, -0.2518, 0.0, -0.9678, -0.3954, 0.0, -0.9185, 0.4716, 0.0, -0.8818, 0.5996, 0.0, -0.8003, 0.193, 0.0, -0.9812, 0.04232, 0.0, -0.9991, 0.8075, 0.0, -0.5898, 0.8875, 0.0, -0.4609, 0.5996, 0.0, -0.8003, 0.4716, 0.0, -0.8818, 0.9835, 0.0, -0.1811, 0.9995, 0.0, -0.03022, 0.8875, 0.0, -0.4609, 0.8075, 0.0, -0.5898, 0.9646, 0.0, 0.2636, 0.9137, 0.0, 0.4065, 0.9995, 0.0, -0.03022, 0.9835, 0.0, -0.1811, 0.7547, 0.0, 0.656, 0.6468, 0.0, 0.7627, 0.9137, 0.0, 0.4065, 0.9646, 0.0, 0.2636, 0.3954, 0.0, 0.9185, 0.2518, 0.0, 0.9678, 0.6468, 0.0, 0.7627, 0.7547, 0.0, 0.656, -0.04232, 0.0, 0.9991, -0.193, 0.0, 0.9812, 0.2518, 0.0, 0.9678, 0.3954, 0.0, 0.9185, -0.4716, 0.0, 0.8818, -0.5996, 0.0, 0.8003, -0.193, 0.0, 0.9812, -0.04232, 0.0, 0.9991, -0.8075, 0.0, 0.5898, -0.8875, 0.0, 0.4609, -0.5996, 0.0, 0.8003, -0.4716, 0.0, 0.8818, -0.9835, 0.0, 0.1811, -0.9995, 0.0, 0.03022, -0.8875, 0.0, 0.4609, -0.8075, 0.0, 0.5898, -0.9646, 0.0, -0.2636, -0.9137, 0.0, -0.4065, -0.9995, 0.0, 0.03022, -0.9835, 0.0, 0.1811, -0.7547, 0.0, -0.656, -0.6468, 0.0, -0.7627, -0.9137, 0.0, -0.4065, -0.9646, 0.0, -0.2636, -0.3954, 0.0, -0.9185, -0.2518, 0.0, -0.9678, -0.6468, 0.0, -0.7627, -0.7547, 0.0, -0.656, -0.2518, 0.0, -0.9678, -0.3954, 0.0, -0.9185, 0.04232, 0.0, -0.9991, 0.193, 0.0, -0.9812, -0.6468, 0.0, -0.7627, -0.7547, 0.0, -0.656, -0.3954, 0.0, -0.9185, -0.2518, 0.0, -0.9678, -0.9137, 0.0, -0.4065, -0.9646, 0.0, -0.2636, -0.7547, 0.0, -0.656, -0.6468, 0.0, -0.7627, -0.9995, 0.0, 0.03022, -0.9835, 0.0, 0.1811, -0.9646, 0.0, -0.2636, -0.9137, 0.0, -0.4065, -0.8875, 0.0, 0.4609, -0.8075, 0.0, 0.5898, -0.9835, 0.0, 0.1811, -0.9995, 0.0, 0.03022, -0.5996, 0.0, 0.8003, -0.4716, 0.0, 0.8818, -0.8075, 0.0, 0.5898, -0.8875, 0.0, 0.4609, -0.193, 0.0, 0.9812, -0.04232, 0.0, 0.9991, -0.4716, 0.0, 0.8818, -0.5996, 0.0, 0.8003, 0.2518, 0.0, 0.9678, 0.3954, 0.0, 0.9185, -0.04232, 0.0, 0.9991, -0.193, 0.0, 0.9812, 0.6468, 0.0, 0.7627, 0.7547, 0.0, 0.656, 0.3954, 0.0, 0.9185, 0.2518, 0.0, 0.9678, 0.9137, 0.0, 0.4065, 0.9646, 0.0, 0.2636, 0.7547, 0.0, 0.656, 0.6468, 0.0, 0.7627, 0.9995, 0.0, -0.03022, 0.9835, 0.0, -0.1811, 0.9646, 0.0, 0.2636, 0.9137, 0.0, 0.4065, 0.8875, 0.0, -0.4609, 0.8075, 0.0, -0.5898, 0.9835, 0.0, -0.1811, 0.9995, 0.0, -0.03022, 0.5996, 0.0, -0.8003, 0.4716, 0.0, -0.8818, 0.8075, 0.0, -0.5898, 0.8875, 0.0, -0.4609, 0.193, 0.0, -0.9812, 0.04232, 0.0, -0.9991, 0.4716, 0.0, -0.8818, 0.5996, 0.0, -0.8003])] * 3)])

# ---- objects
ob_wood_barrel_big = bpy.data.objects.new('wood_barrel_big', me_wood_barrel_big)
ob_lamp = bpy.data.objects.new('Lamp', light_lamp)
ob_camera = bpy.data.objects.new('Camera', cam_camera)

# ---- transforms, parenting, visibility, modifiers, constraints
ob_wood_barrel_big.location = (0.0, 0.0, 0.0)
ob_wood_barrel_big.rotation_euler = (1.571, -0.0, 0.0)
ob_wood_barrel_big.lineart.crease_threshold = 0.0
ob_lamp.location = (4.076, 1.005, 5.904)
ob_lamp.rotation_euler = (0.6503, 0.05522, 1.866)
ob_lamp.lock_rotations_4d = False
ob_lamp.empty_display_type = 'ARROWS'
ob_lamp.color = (0.0, 0.0, 0.0, 0.0)
ob_lamp.lineart.crease_threshold = 0.0
ob_camera.location = (7.481, -6.508, 5.344)
ob_camera.rotation_euler = (1.109, 0.01082, 0.8149)
ob_camera.lock_rotations_4d = False
ob_camera.empty_display_type = 'ARROWS'
ob_camera.color = (0.0, 0.0, 0.0, 0.0)
ob_camera.display_type = 'WIRE'
ob_camera.lineart.crease_threshold = 0.0

# ---- collection membership
col_collection_1.objects.link(ob_wood_barrel_big)
col_collection_1.objects.link(ob_lamp)
col_collection_1.objects.link(ob_camera)

# ---- scene / render settings (as saved in the file)
scene.camera = ob_camera
scene.frame_start = 1; scene.frame_end = 250; scene.frame_set(1)
scene.render.engine = 'BLENDER_EEVEE_NEXT'
scene.render.resolution_percentage = 50
scene.render.dither_intensity = 0.0
scene.cycles.use_denoising = False
scene.cycles.samples = 10
scene.cycles.sampling_pattern = 'TABULATED_SOBOL'
scene.cycles.light_sampling_threshold = 0.0
scene.cycles.use_adaptive_sampling = False
scene.cycles.use_light_tree = False
scene.cycles.blur_glossy = 0.0
scene.cycles.pixel_filter_type = 'GAUSSIAN'
scene.cycles.sample_clamp_indirect = 0.0
scene.view_settings.view_transform = 'Standard'
bpy.context.view_layer.update()

